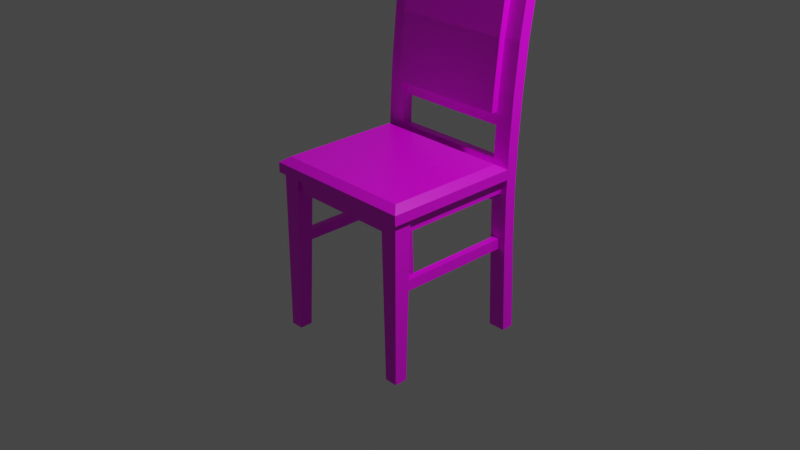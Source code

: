 # Source: multidecor_soft_modern_jungle_chair.blend  (saved by Blender 3.0.42; exported with 4.5.12 LTS)
import bpy
from mathutils import Matrix  # noqa: F401  (used for matrix-valued properties, if any)

bpy.ops.wm.read_factory_settings(use_empty=True)
scene = bpy.context.scene
scene.name = 'Scene'

# ---- collections
col_collection = bpy.data.collections.new('Collection'); scene.collection.children.link(col_collection)

# ---- images (referenced by path relative to the original .blend; pixels are not part of the script)
import os
ASSET_DIR = os.environ.get("B2B_ASSET_DIR", "")  # directory of the original .blend (textures are referenced by path, not embedded)
HERE = os.path.dirname(os.path.abspath(__file__))  # packed textures are extracted next to this script under _unpacked/

def load_image(name, relpath, width, height, colorspace="sRGB"):
    """Load a texture the original file referenced (path relative to the .blend, or extracted next to this script)."""
    p = next((c for c in (os.path.join(HERE, relpath), os.path.join(ASSET_DIR, relpath)) if relpath and os.path.exists(c)), "")
    if p:
        img = bpy.data.images.load(p, check_existing=True)
        img.name = name
    else:  # same state as the original file: an image datablock whose file is absent (Cycles renders it pink)
        img = bpy.data.images.new(name, width, height)
        img.source = "FILE"
        img.filepath = "//" + (relpath or name)
    img.colorspace_settings.name = colorspace
    return img
img_multidecor_modern_jungle_chair_png_001 = load_image('multidecor_modern_jungle_chair.png.001', 'multidecor_modern_jungle_chair.png', 1024, 1024, 'sRGB')

# ---- materials (node trees are filled in below, after node groups)
mat_material = bpy.data.materials.new('Material')
mat_material.alpha_threshold = 0.0
mat_material.use_transparent_shadow = False
mat_material.line_color = (0.0, 0.0, 0.0, 1.0)

# ---- material node trees
mat_material.use_nodes = True; mat_material.node_tree.nodes.clear()
_N = mat_material.node_tree.nodes; _L = mat_material.node_tree.links
n0 = _N.new('ShaderNodeOutputMaterial'); n0.name = 'Material Output'; n0.location = (300, 300)
n1 = _N.new('ShaderNodeBsdfPrincipled'); n1.name = 'Principled BSDF'; n1.location = (10, 300)
n1.distribution = 'GGX'
n1.subsurface_method = 'RANDOM_WALK_SKIN'
n1.inputs[2].default_value = 0.4
n1.inputs[3].default_value = 1.45
n1.inputs[27].default_value = (0.0, 0.0, 0.0, 1.0)
n1.inputs[28].default_value = 1.0
n2 = _N.new('ShaderNodeTexImage'); n2.name = 'Image Texture'; n2.location = (-280, 280)
n2.image = img_multidecor_modern_jungle_chair_png_001
n2.interpolation = 'Closest'
_L.new(n1.outputs[0], n0.inputs[0])
_L.new(n2.outputs[0], n1.inputs[0])
n0.is_active_output = True

# ---- world
world_world = bpy.data.worlds.new('World'); scene.world = world_world
world_world.use_nodes = True; world_world.node_tree.nodes.clear()
_N = world_world.node_tree.nodes; _L = world_world.node_tree.links
n0 = _N.new('ShaderNodeOutputWorld'); n0.name = 'World Output'; n0.location = (300, 300)
n1 = _N.new('ShaderNodeBackground'); n1.name = 'Background'; n1.location = (10, 300)
n1.inputs[0].default_value = (0.05088, 0.05088, 0.05088, 1.0)
_L.new(n1.outputs[0], n0.inputs[0])
n0.is_active_output = True
world_world.color = (0.05088, 0.05088, 0.05088)
world_world.use_sun_shadow = False
world_world.sun_shadow_jitter_overblur = 0.0

# ---- cameras
cam_camera = bpy.data.cameras.new('Camera')
cam_camera.clip_end = 100.0
cam_camera.ortho_scale = 7.314

# ---- lights
light_light = bpy.data.lights.new('Light', 'POINT')
light_light.transmission_factor = 0.0
light_light.energy = 1000.0
light_light.shadow_soft_size = 0.1
light_light.shadow_maximum_resolution = 0.006
light_light.use_absolute_resolution = True

# ---- meshes
me_cube = bpy.data.meshes.new('Cube')
me_cube.from_pydata([(-0.771, -0.771, 0.0625), (-0.771, -0.771, -0.09944), (-0.771, 0.66, 0.0625), (-0.771, 0.66, -0.09944), (0.771, -0.771, 0.0625), (0.771, -0.771, -0.09944), (0.771, 0.66, 0.0625), (0.771, 0.66, -0.09944), (-0.8, -0.8, 0.0625), (-0.8, -0.8, -1.688), (-0.8, -0.61, 0.0625), (-0.8, -0.66, -1.688), (-0.61, -0.8, 0.0625), (-0.66, -0.8, -1.688), (-0.61, -0.61, 0.0625), (-0.66, -0.66, -1.688), (0.8, -0.8, 0.0625), (0.8, -0.8, -1.687), (0.61, -0.8, 0.0625), (0.66, -0.8, -1.687), (0.8, -0.61, 0.0625), (0.8, -0.66, -1.687), (0.61, -0.61, 0.0625), (0.66, -0.66, -1.687), (0.7676, -0.66, -0.7251), (0.7676, -0.66, -0.6089), (0.6924, -0.66, -0.7251), (0.6924, -0.66, -0.6089), (0.7676, 0.6698, -0.7251), (0.7676, 0.6655, -0.6089), (0.6924, 0.6698, -0.7251), (0.6924, 0.6655, -0.6089), (-0.7676, 0.6703, -0.7251), (-0.7676, 0.6653, -0.6089), (-0.6924, 0.6703, -0.7251), (-0.6924, 0.6653, -0.6089), (-0.7676, -0.66, -0.7251), (-0.7676, -0.66, -0.6089), (-0.6924, -0.66, -0.7251), (-0.6924, -0.66, -0.6089), (-0.7583, -0.7583, 0.2324), (-0.7583, 0.5653, 0.2324), (0.7583, -0.7583, 0.2324), (0.7583, 0.5653, 0.2324), (-0.8427, -0.8427, 0.171), (-0.8427, 0.66, 0.171), (0.8427, 0.66, 0.171), (0.8427, -0.8427, 0.171), (-0.8427, -0.8427, 0.0625), (-0.8427, 0.66, 0.0625), (0.8427, 0.66, 0.0625), (0.8427, -0.8427, 0.0625), (0.6527, 0.7065, -1.68), (0.6527, 0.9192, 2.519), (0.8427, 0.7065, -1.68), (0.8427, 0.9192, 2.519), (0.6527, 0.8435, -1.677), (0.6527, 1.049, 2.509), (0.8427, 0.8435, -1.677), (0.8427, 1.049, 2.509), (-0.6527, 0.7065, -1.68), (-0.6527, 0.9192, 2.519), (-0.8427, 0.7065, -1.68), (-0.8427, 0.9192, 2.519), (-0.6527, 0.8435, -1.677), (-0.6527, 1.049, 2.509), (-0.8427, 0.8435, -1.677), (-0.8427, 1.049, 2.509), (-0.8427, 0.6675, 0.3936), (-0.6527, 0.6675, 0.3936), (-0.6527, 0.7963, 0.3882), (-0.8427, 0.7963, 0.3882), (-0.8427, 0.7521, 1.448), (-0.6527, 0.7521, 1.448), (-0.6527, 0.8817, 1.441), (-0.8427, 0.8817, 1.441), (-0.8427, 0.7941, -0.6455), (-0.8427, 0.6664, -0.6421), (-0.6527, 0.6664, -0.6421), (-0.6527, 0.7941, -0.6455), (-0.8427, 0.8287, 0.9123), (-0.8427, 0.6994, 0.9189), (-0.6527, 0.6994, 0.9189), (-0.6527, 0.8287, 0.9123), (-0.8427, 0.6564, -0.1268), (-0.6527, 0.6564, -0.1268), (-0.6527, 0.7848, -0.1313), (-0.8427, 0.7848, -0.1313), (0.8427, 0.6675, 0.3936), (0.6527, 0.6675, 0.3936), (0.6527, 0.7963, 0.3882), (0.8427, 0.7963, 0.3882), (0.8427, 0.7521, 1.448), (0.6527, 0.7521, 1.448), (0.6527, 0.8817, 1.441), (0.8427, 0.8817, 1.441), (0.8427, 0.7941, -0.6455), (0.8427, 0.6664, -0.6421), (0.6527, 0.6664, -0.6421), (0.6527, 0.7941, -0.6455), (0.8427, 0.6564, -0.1268), (0.6527, 0.6564, -0.1268), (0.6527, 0.7848, -0.1313), (0.8427, 0.7848, -0.1313), (0.8427, 0.8287, 0.9123), (0.8427, 0.6994, 0.9189), (0.6527, 0.6994, 0.9189), (0.6527, 0.8287, 0.9123), (-0.6527, 0.701, 0.5683), (-0.6527, 0.9301, 2.441), (-0.6527, 0.7797, 0.5648), (-0.6527, 1.009, 2.435), (0.6527, 0.701, 0.5683), (0.6527, 0.9301, 2.441), (0.6527, 0.7797, 0.5648), (0.6527, 1.009, 2.435), (-0.6527, 0.6122, 0.717), (-0.6527, 0.7589, 2.026), (-0.6527, 0.7097, 0.7128), (-0.6527, 0.857, 2.02), (0.6527, 0.6122, 0.717), (0.6527, 0.7589, 2.026), (0.6527, 0.7097, 0.7128), (0.6527, 0.857, 2.02), (-0.6527, 0.6796, 1.452), (-0.6527, 0.7774, 1.447), (0.6527, 0.7774, 1.447), (0.6527, 0.6796, 1.452), (-0.6527, 0.7246, 0.9177), (0.6527, 0.7246, 0.9177), (0.6527, 0.6271, 0.9222), (-0.6527, 0.6271, 0.9222), (-0.6527, 0.7774, 1.447), (-0.6527, 0.8565, 1.442), (0.6527, 0.8565, 1.442), (0.6527, 0.7774, 1.447), (-0.6527, 0.8035, 0.9137), (0.6527, 0.8035, 0.9137), (0.6527, 0.7246, 0.9177), (-0.6527, 0.7246, 0.9177), (-0.6527, 0.66, -0.2159), (-0.6527, 0.66, 0.2448), (-0.6527, 0.7474, -0.2159), (-0.6527, 0.7474, 0.2448), (0.6527, 0.66, -0.2159), (0.6527, 0.66, 0.2448), (0.6527, 0.7474, -0.2159), (0.6527, 0.7474, 0.2448)], [], [(3, 2, 6, 7), (7, 6, 4, 5), (5, 1, 3, 7), (1, 0, 2, 3), (5, 4, 0, 1), (8, 9, 11, 10), (10, 11, 15, 14), (14, 15, 13, 12), (12, 13, 9, 8), (15, 11, 9, 13), (16, 17, 19, 18), (18, 19, 23, 22), (22, 23, 21, 20), (20, 21, 17, 16), (23, 19, 17, 21), (26, 27, 31, 30), (28, 29, 25, 24), (26, 30, 28, 24), (31, 27, 25, 29), (34, 35, 39, 38), (36, 37, 33, 32), (34, 38, 36, 32), (39, 35, 33, 37), (46, 50, 51, 47), (43, 41, 40, 42), (40, 41, 45, 44), (41, 43, 46, 45), (43, 42, 47, 46), (42, 40, 44, 47), (49, 50, 46, 45), (48, 44, 45, 49), (51, 47, 44, 48), (48, 49, 50, 51), (52, 56, 58, 54), (97, 54, 58, 96), (98, 52, 54, 97), (99, 56, 52, 98), (96, 58, 56, 99), (60, 64, 66, 62), (77, 62, 66, 76), (78, 60, 62, 77), (79, 64, 60, 78), (76, 66, 64, 79), (80, 71, 70, 83), (83, 70, 69, 82), (82, 69, 68, 81), (81, 68, 71, 80), (63, 72, 75, 67), (61, 73, 72, 63), (65, 74, 73, 61), (67, 75, 74, 65), (87, 76, 79, 86), (86, 79, 78, 85), (85, 78, 77, 84), (84, 77, 76, 87), (72, 81, 80, 75), (73, 82, 81, 72), (74, 83, 82, 73), (75, 80, 83, 74), (68, 84, 87, 71), (69, 85, 84, 68), (70, 86, 85, 69), (71, 87, 86, 70), (104, 91, 90, 107), (107, 90, 89, 106), (106, 89, 88, 105), (105, 88, 91, 104), (55, 92, 95, 59), (53, 93, 92, 55), (57, 94, 93, 53), (59, 95, 94, 57), (103, 96, 99, 102), (102, 99, 98, 101), (101, 98, 97, 100), (100, 97, 96, 103), (88, 100, 103, 91), (89, 101, 100, 88), (90, 102, 101, 89), (91, 103, 102, 90), (92, 105, 104, 95), (93, 106, 105, 92), (94, 107, 106, 93), (95, 104, 107, 94), (132, 109, 111, 133), (133, 111, 115, 134), (134, 115, 113, 135), (135, 113, 109, 132), (110, 114, 112, 108), (115, 111, 109, 113), (124, 117, 119, 125), (125, 119, 123, 126), (126, 123, 121, 127), (127, 121, 117, 124), (118, 122, 120, 116), (123, 119, 117, 121), (130, 127, 124, 131), (129, 126, 127, 130), (128, 125, 126, 129), (131, 124, 125, 128), (116, 131, 128, 118), (118, 128, 129, 122), (122, 129, 130, 120), (120, 130, 131, 116), (138, 135, 132, 139), (137, 134, 135, 138), (136, 133, 134, 137), (139, 132, 133, 136), (108, 139, 136, 110), (110, 136, 137, 114), (114, 137, 138, 112), (112, 138, 139, 108), (55, 59, 57, 53), (63, 67, 65, 61), (140, 141, 143, 142), (142, 143, 147, 146), (146, 147, 145, 144), (144, 145, 141, 140), (142, 146, 144, 140), (147, 143, 141, 145)])
_uv = me_cube.uv_layers.new(name='UVMap')
_uv.uv.foreach_set('vector', [0.2178, 0.02249, 0.2399, 0.02249, 0.2399, 0.2329, 0.2178, 0.2329, 0.2178, 0.2329, 0.2178, 0.255, 0.02249, 0.255, 0.02249, 0.2329, 0.02249, 0.2329, 0.02249, 0.02249, 0.2178, 0.02249, 0.2178, 0.2329, 0.02249, 0.02249, 0.02249, 0.0003884, 0.2178, 0.0003887, 0.2178, 0.02249, 0.02249, 0.2329, 0.0003884, 0.2329, 0.0003884, 0.02249, 0.02249, 0.02249, 0.004087, 0.7828, 0.242, 0.7623, 0.2404, 0.7433, 0.001868, 0.7569, 0.001868, 0.7569, 0.2404, 0.7433, 0.2393, 0.7242, 0.0003883, 0.7311, 0.0003883, 0.7311, 0.2393, 0.7242, 0.2393, 0.7051, 0.0003883, 0.7051, 0.006305, 0.8086, 0.2437, 0.7814, 0.242, 0.7623, 0.004087, 0.7828, 0.2393, 0.7242, 0.2584, 0.7242, 0.2584, 0.7051, 0.2393, 0.7051, 0.004087, 0.7828, 0.242, 0.7623, 0.2437, 0.7814, 0.006305, 0.8086, 0.0003884, 0.7051, 0.2393, 0.7051, 0.2393, 0.7242, 0.0003884, 0.7311, 0.0003884, 0.7311, 0.2393, 0.7242, 0.2404, 0.7433, 0.001868, 0.7569, 0.001868, 0.7569, 0.2404, 0.7433, 0.242, 0.7623, 0.004087, 0.7828, 0.2393, 0.7242, 0.2393, 0.7051, 0.2584, 0.7051, 0.2584, 0.7242, 0.2157, 0.4381, 0.2315, 0.4381, 0.2315, 0.619, 0.2157, 0.6196, 0.2054, 0.6196, 0.1896, 0.619, 0.1896, 0.4381, 0.2054, 0.4381, 0.2157, 0.4381, 0.2157, 0.6196, 0.2054, 0.6196, 0.2054, 0.4381, 0.1793, 0.619, 0.1793, 0.4381, 0.1896, 0.4381, 0.1896, 0.619, 0.1952, 0.4373, 0.1793, 0.4366, 0.1793, 0.2558, 0.1952, 0.2558, 0.2054, 0.2558, 0.2213, 0.2558, 0.2213, 0.4366, 0.2054, 0.4373, 0.1952, 0.4373, 0.1952, 0.2558, 0.2054, 0.2558, 0.2054, 0.4373, 0.2315, 0.2558, 0.2315, 0.4366, 0.2213, 0.4366, 0.2213, 0.2558, 0.895, 0.7127, 0.8791, 0.7123, 0.9611, 0.5207, 0.9749, 0.5267, 0.4995, 0.5005, 0.7065, 0.5005, 0.7065, 0.6812, 0.4995, 0.6812, 0.9092, 0.7121, 0.981, 0.875, 0.971, 0.8964, 0.8944, 0.7123, 0.9836, 0.9068, 0.9111, 0.7121, 0.895, 0.7127, 0.9732, 0.9231, 0.9111, 0.7121, 0.9836, 0.5431, 0.9749, 0.5267, 0.895, 0.7127, 0.981, 0.5244, 0.9092, 0.7121, 0.8944, 0.7123, 0.9721, 0.509, 0.9593, 0.9282, 0.8791, 0.7123, 0.895, 0.7127, 0.9732, 0.9231, 0.8791, 0.7123, 0.8944, 0.7123, 0.971, 0.8964, 0.9538, 0.9033, 0.9587, 0.5039, 0.9721, 0.509, 0.8944, 0.7123, 0.8791, 0.7123, 0.7697, 0.706, 0.7697, 0.5009, 0.9997, 0.5009, 0.9997, 0.706, 0.4633, 0.4081, 0.4633, 0.4268, 0.4892, 0.4268, 0.4892, 0.4081, 0.3606, 0.5694, 0.373, 0.4281, 0.3917, 0.4295, 0.378, 0.5697, 0.4633, 0.8587, 0.4633, 1.0, 0.4892, 1.0, 0.4892, 0.8587, 0.4167, 0.8603, 0.4303, 1.001, 0.4117, 1.002, 0.3993, 0.8607, 0.4892, 0.5677, 0.4892, 0.4268, 0.4633, 0.4268, 0.4633, 0.5677, 0.4892, 0.4081, 0.4892, 0.4268, 0.4633, 0.4268, 0.4633, 0.4081, 0.3606, 0.5694, 0.373, 0.4281, 0.3917, 0.4295, 0.378, 0.5697, 0.4633, 0.8587, 0.4633, 1.0, 0.4892, 1.0, 0.4892, 0.8587, 0.4167, 0.8603, 0.4303, 1.001, 0.4117, 1.002, 0.3993, 0.8607, 0.4633, 0.5677, 0.4633, 0.4268, 0.4892, 0.4268, 0.4892, 0.5677, 0.4633, 0.7805, 0.4633, 0.7088, 0.4892, 0.7088, 0.4892, 0.7805, 0.411, 0.6477, 0.4101, 0.7194, 0.3925, 0.7195, 0.3933, 0.6477, 0.4633, 0.6455, 0.4633, 0.7173, 0.4892, 0.7173, 0.4892, 0.6455, 0.3547, 0.7823, 0.3538, 0.7105, 0.3714, 0.7107, 0.3723, 0.7823, 0.3739, 1.002, 0.3583, 0.8549, 0.376, 0.8547, 0.3917, 1.001, 0.4633, 0.425, 0.4633, 0.5729, 0.4892, 0.5729, 0.4892, 0.425, 0.4303, 0.4286, 0.4147, 0.5753, 0.3969, 0.5751, 0.4125, 0.4281, 0.4633, 1.0, 0.4633, 0.8529, 0.4892, 0.8529, 0.4892, 1.0, 0.4633, 0.6379, 0.4633, 0.5677, 0.4892, 0.5677, 0.4892, 0.6379, 0.412, 0.7902, 0.4167, 0.8603, 0.3993, 0.8607, 0.3944, 0.7905, 0.4633, 0.7884, 0.4633, 0.8587, 0.4892, 0.8587, 0.4892, 0.7884, 0.3558, 0.6395, 0.3606, 0.5694, 0.378, 0.5697, 0.3733, 0.6398, 0.3583, 0.8549, 0.3547, 0.7823, 0.3723, 0.7823, 0.376, 0.8547, 0.4633, 0.5729, 0.4633, 0.6455, 0.4892, 0.6455, 0.4892, 0.5729, 0.4147, 0.5753, 0.411, 0.6477, 0.3933, 0.6477, 0.3969, 0.5751, 0.4633, 0.8529, 0.4633, 0.7805, 0.4892, 0.7805, 0.4892, 0.8529, 0.3538, 0.7105, 0.3558, 0.6395, 0.3733, 0.6398, 0.3714, 0.7107, 0.4633, 0.7173, 0.4633, 0.7884, 0.4892, 0.7884, 0.4892, 0.7173, 0.4101, 0.7194, 0.412, 0.7902, 0.3944, 0.7905, 0.3925, 0.7195, 0.4633, 0.7088, 0.4633, 0.6379, 0.4892, 0.6379, 0.4892, 0.7088, 0.4892, 0.7805, 0.4892, 0.7088, 0.4633, 0.7088, 0.4633, 0.7805, 0.411, 0.6477, 0.4101, 0.7194, 0.3925, 0.7195, 0.3933, 0.6477, 0.4633, 0.6455, 0.4633, 0.7173, 0.4892, 0.7173, 0.4892, 0.6455, 0.3547, 0.7823, 0.3538, 0.7105, 0.3714, 0.7107, 0.3723, 0.7823, 0.3739, 1.002, 0.3583, 0.8549, 0.376, 0.8547, 0.3917, 1.001, 0.4633, 0.425, 0.4633, 0.5729, 0.4892, 0.5729, 0.4892, 0.425, 0.4303, 0.4286, 0.4147, 0.5753, 0.3969, 0.5751, 0.4125, 0.4281, 0.4892, 1.0, 0.4892, 0.8529, 0.4633, 0.8529, 0.4633, 1.0, 0.4892, 0.6379, 0.4892, 0.5677, 0.4633, 0.5677, 0.4633, 0.6379, 0.412, 0.7902, 0.4167, 0.8603, 0.3993, 0.8607, 0.3944, 0.7905, 0.4633, 0.7884, 0.4633, 0.8587, 0.4892, 0.8587, 0.4892, 0.7884, 0.3558, 0.6395, 0.3606, 0.5694, 0.378, 0.5697, 0.3733, 0.6398, 0.3538, 0.7105, 0.3558, 0.6395, 0.3733, 0.6398, 0.3714, 0.7107, 0.4633, 0.7173, 0.4633, 0.7884, 0.4892, 0.7884, 0.4892, 0.7173, 0.4101, 0.7194, 0.412, 0.7902, 0.3944, 0.7905, 0.3925, 0.7195, 0.4892, 0.7088, 0.4892, 0.6379, 0.4633, 0.6379, 0.4633, 0.7088, 0.3583, 0.8549, 0.3547, 0.7823, 0.3723, 0.7823, 0.376, 0.8547, 0.4633, 0.5729, 0.4633, 0.6455, 0.4892, 0.6455, 0.4892, 0.5729, 0.4147, 0.5753, 0.411, 0.6477, 0.3933, 0.6477, 0.3969, 0.5751, 0.4892, 0.8529, 0.4892, 0.7805, 0.4633, 0.7805, 0.4633, 0.8529, 0.6794, 0.4072, 0.6835, 0.2701, 0.6944, 0.2696, 0.6902, 0.4066, 0.1785, 0.3868, 0.1785, 0.5238, 0.0003884, 0.5238, 0.0003884, 0.3868, 0.7059, 0.3906, 0.7101, 0.5275, 0.6993, 0.527, 0.6951, 0.3899, 0.2406, 0.1484, 0.2406, 0.01124, 0.4188, 0.01124, 0.4188, 0.1484, 0.1785, 0.2665, 0.0003884, 0.2665, 0.0003884, 0.2558, 0.1785, 0.2558, 0.2406, 0.0003884, 0.4188, 0.0003886, 0.4188, 0.01124, 0.2406, 0.01124, 0.9326, 0.9109, 0.9346, 0.9899, 0.948, 0.9905, 0.946, 0.9116, 0.8566, 0.9075, 0.8566, 0.9864, 0.6785, 0.9864, 0.6785, 0.9075, 0.946, 0.9116, 0.948, 0.9905, 0.9346, 0.9899, 0.9326, 0.9109, 0.6787, 0.9213, 0.6787, 1.0, 0.5005, 1.0, 0.5005, 0.9213, 0.8566, 0.8069, 0.6785, 0.8069, 0.6785, 0.7936, 0.8566, 0.7936, 0.6785, 0.9864, 0.8566, 0.9864, 0.8566, 0.9998, 0.6785, 0.9998, 0.6787, 0.8485, 0.6787, 0.9213, 0.5005, 0.9213, 0.5005, 0.8485, 0.9469, 0.839, 0.946, 0.9116, 0.9326, 0.9109, 0.9336, 0.8382, 0.8566, 0.8349, 0.8566, 0.9075, 0.6785, 0.9075, 0.6785, 0.8349, 0.9336, 0.8382, 0.9326, 0.9109, 0.946, 0.9116, 0.9469, 0.839, 0.9347, 0.8101, 0.9336, 0.8382, 0.9469, 0.839, 0.948, 0.811, 0.8566, 0.8069, 0.8566, 0.8349, 0.6785, 0.8349, 0.6785, 0.8069, 0.948, 0.811, 0.9469, 0.839, 0.9336, 0.8382, 0.9347, 0.8101, 0.6787, 0.8205, 0.6787, 0.8485, 0.5005, 0.8485, 0.5005, 0.8205, 0.2406, 0.221, 0.2406, 0.1484, 0.4188, 0.1484, 0.4188, 0.221, 0.7075, 0.3181, 0.7059, 0.3906, 0.6951, 0.3899, 0.6968, 0.3173, 0.1785, 0.3143, 0.1785, 0.3868, 0.0003884, 0.3868, 0.0003884, 0.3143, 0.681, 0.4798, 0.6794, 0.4072, 0.6902, 0.4066, 0.6918, 0.479, 0.6836, 0.5275, 0.681, 0.4798, 0.6918, 0.479, 0.6944, 0.5267, 0.1785, 0.2665, 0.1785, 0.3143, 0.0003884, 0.3143, 0.0003884, 0.2665, 0.7101, 0.2704, 0.7075, 0.3181, 0.6968, 0.3173, 0.6994, 0.2696, 0.2406, 0.2688, 0.2406, 0.221, 0.4188, 0.221, 0.4188, 0.2688, 0.4892, 0.425, 0.4892, 0.4072, 0.4633, 0.4072, 0.4633, 0.425, 0.4892, 0.425, 0.4892, 0.4072, 0.4633, 0.4072, 0.4633, 0.425, 0.7021, 0.01232, 0.6392, 0.01232, 0.6392, 0.0003884, 0.7021, 0.0003885, 0.714, 0.01232, 0.7769, 0.01232, 0.7769, 0.1905, 0.714, 0.1905, 0.7021, 0.2024, 0.6392, 0.2024, 0.6392, 0.1905, 0.7021, 0.1905, 0.7021, 0.1905, 0.6392, 0.1905, 0.6392, 0.01232, 0.7021, 0.01232, 0.714, 0.01232, 0.714, 0.1905, 0.7021, 0.1905, 0.7021, 0.01232, 0.6273, 0.1905, 0.6273, 0.01232, 0.6392, 0.01232, 0.6392, 0.1905])
me_cube.materials.append(mat_material)
me_cube.use_remesh_preserve_volume = False
me_cube.use_remesh_preserve_attributes = False
me_cube.use_mirror_vertex_groups = False
me_cube.update()

# ---- objects
ob_cube = bpy.data.objects.new('Cube', me_cube)
ob_light = bpy.data.objects.new('Light', light_light)
ob_camera = bpy.data.objects.new('Camera', cam_camera)

# ---- transforms, parenting, visibility, modifiers, constraints
ob_cube.location = (0.0, 0.0, 0.4375)
ob_cube.lock_rotations_4d = False
ob_cube.empty_display_type = 'ARROWS'
ob_cube.lineart.crease_threshold = 0.0
ob_light.location = (4.076, 1.005, 5.904)
ob_light.rotation_euler = (0.6503, 0.05522, 1.866)
ob_light.lock_rotations_4d = False
ob_light.empty_display_type = 'ARROWS'
ob_light.color = (0.0, 0.0, 0.0, 0.0)
ob_light.lineart.crease_threshold = 0.0
ob_camera.location = (7.359, -6.926, 4.958)
ob_camera.rotation_euler = (1.109, 0.0, 0.8149)
ob_camera.lock_rotations_4d = False
ob_camera.empty_display_type = 'ARROWS'
ob_camera.color = (0.0, 0.0, 0.0, 0.0)
ob_camera.display_type = 'WIRE'
ob_camera.lineart.crease_threshold = 0.0

# ---- collection membership
col_collection.objects.link(ob_cube)
col_collection.objects.link(ob_light)
col_collection.objects.link(ob_camera)

# ---- scene / render settings (as saved in the file)
scene.camera = ob_camera
scene.frame_start = 1; scene.frame_end = 250; scene.frame_set(1)
scene.render.engine = 'BLENDER_EEVEE_NEXT'
scene.cycles.samples = 128
scene.cycles.sampling_pattern = 'TABULATED_SOBOL'
scene.cycles.use_adaptive_sampling = False
scene.cycles.use_light_tree = False
scene.view_settings.view_transform = 'Filmic'
bpy.context.view_layer.update()
